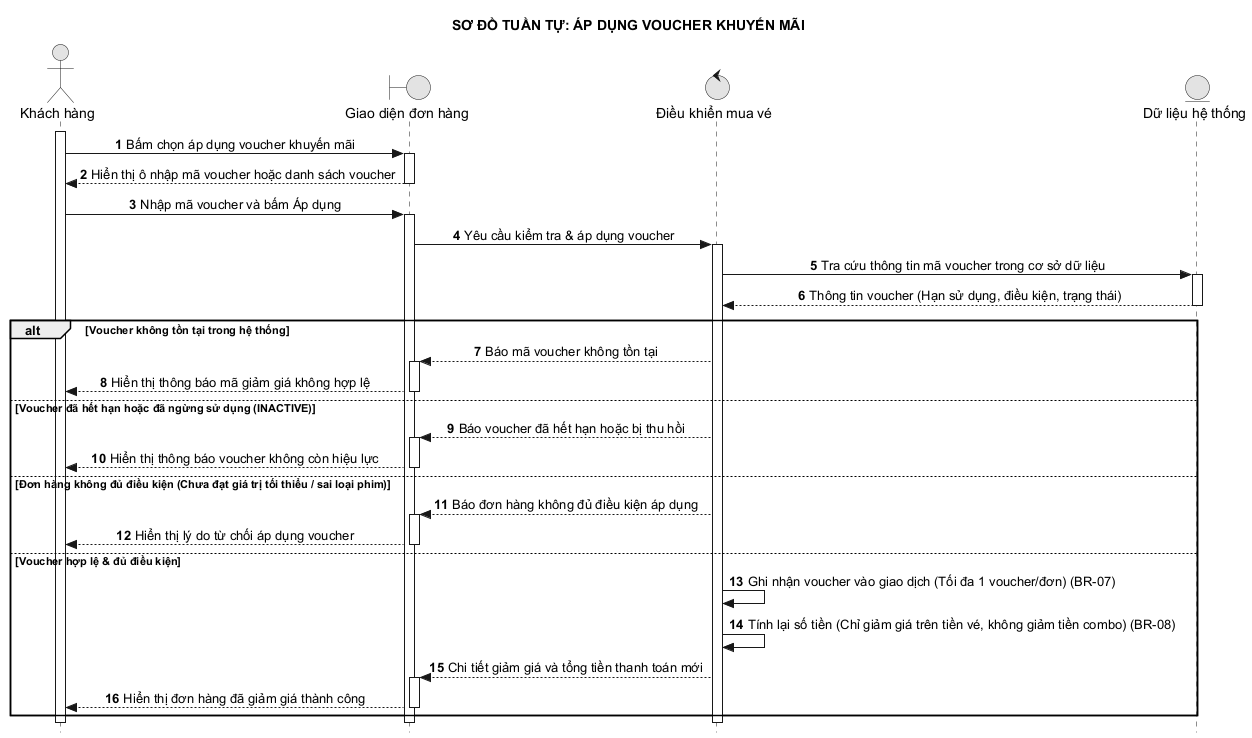

The diagram above was rendered by PlantUML. Its source (embedded in the PNG):
@startuml 09_ap_dung_voucher
hide footbox
autonumber
skinparam style strictuml
skinparam monochrome true
skinparam defaultTextAlignment center
skinparam shadowing false
title SƠ ĐỒ TUẦN TỰ: ÁP DỤNG VOUCHER KHUYẾN MÃI

actor "Khách hàng" as A
boundary "Giao diện đơn hàng" as UI
control "Điều khiển mua vé" as C
entity "Dữ liệu hệ thống" as DB

activate A
A -> UI: Bấm chọn áp dụng voucher khuyến mãi
activate UI
UI --> A: Hiển thị ô nhập mã voucher hoặc danh sách voucher
deactivate UI

A -> UI: Nhập mã voucher và bấm Áp dụng
activate UI
UI -> C: Yêu cầu kiểm tra & áp dụng voucher
activate C
C -> DB: Tra cứu thông tin mã voucher trong cơ sở dữ liệu
activate DB
DB --> C: Thông tin voucher (Hạn sử dụng, điều kiện, trạng thái)
deactivate DB

alt Voucher không tồn tại trong hệ thống
    C --> UI: Báo mã voucher không tồn tại
    activate UI
    UI --> A: Hiển thị thông báo mã giảm giá không hợp lệ
    deactivate UI
else Voucher đã hết hạn hoặc đã ngừng sử dụng (INACTIVE)
    C --> UI: Báo voucher đã hết hạn hoặc bị thu hồi
    activate UI
    UI --> A: Hiển thị thông báo voucher không còn hiệu lực
    deactivate UI
else Đơn hàng không đủ điều kiện (Chưa đạt giá trị tối thiểu / sai loại phim)
    C --> UI: Báo đơn hàng không đủ điều kiện áp dụng
    activate UI
    UI --> A: Hiển thị lý do từ chối áp dụng voucher
    deactivate UI
else Voucher hợp lệ & đủ điều kiện
    C -> C: Ghi nhận voucher vào giao dịch (Tối đa 1 voucher/đơn) (BR-07)
    C -> C: Tính lại số tiền (Chỉ giảm giá trên tiền vé, không giảm tiền combo) (BR-08)
    C --> UI: Chi tiết giảm giá và tổng tiền thanh toán mới
    activate UI
    UI --> A: Hiển thị đơn hàng đã giảm giá thành công
    deactivate UI
end
deactivate C
deactivate UI
deactivate A
@enduml